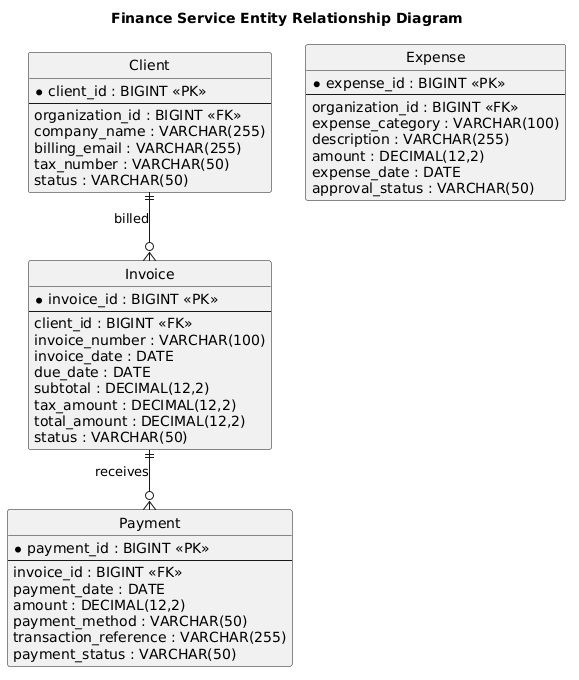

The diagram above was rendered by PlantUML. Its source (embedded in the PNG):
@startuml
title Finance Service Entity Relationship Diagram

hide circle
skinparam linetype ortho
skinparam shadowing false

entity "Client" as CLIENT {
    * client_id : BIGINT <<PK>>
    --
    organization_id : BIGINT <<FK>>
    company_name : VARCHAR(255)
    billing_email : VARCHAR(255)
    tax_number : VARCHAR(50)
    status : VARCHAR(50)
}

entity "Invoice" as INVOICE {
    * invoice_id : BIGINT <<PK>>
    --
    client_id : BIGINT <<FK>>
    invoice_number : VARCHAR(100)
    invoice_date : DATE
    due_date : DATE
    subtotal : DECIMAL(12,2)
    tax_amount : DECIMAL(12,2)
    total_amount : DECIMAL(12,2)
    status : VARCHAR(50)
}

entity "Payment" as PAYMENT {
    * payment_id : BIGINT <<PK>>
    --
    invoice_id : BIGINT <<FK>>
    payment_date : DATE
    amount : DECIMAL(12,2)
    payment_method : VARCHAR(50)
    transaction_reference : VARCHAR(255)
    payment_status : VARCHAR(50)
}

entity "Expense" as EXPENSE {
    * expense_id : BIGINT <<PK>>
    --
    organization_id : BIGINT <<FK>>
    expense_category : VARCHAR(100)
    description : VARCHAR(255)
    amount : DECIMAL(12,2)
    expense_date : DATE
    approval_status : VARCHAR(50)
}

CLIENT ||--o{ INVOICE : billed
INVOICE ||--o{ PAYMENT : receives
@enduml